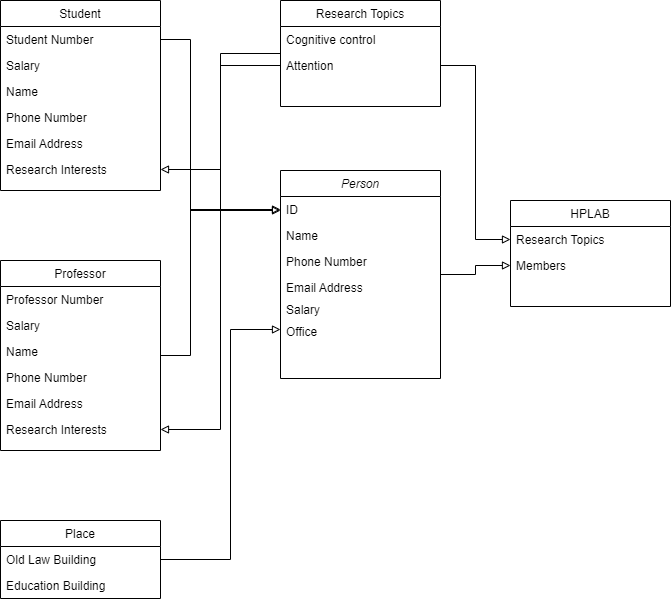

The diagram above was exported from draw.io. Its source (the exported page's mxGraphModel, read from the mxfile embedded in the PNG):
<mxGraphModel dx="1865" dy="1717" grid="1" gridSize="10" guides="1" tooltips="1" connect="1" arrows="1" fold="1" page="1" pageScale="1" pageWidth="827" pageHeight="1169" math="0" shadow="0">
  <root>
    <mxCell id="WIyWlLk6GJQsqaUBKTNV-0" />
    <mxCell id="WIyWlLk6GJQsqaUBKTNV-1" parent="WIyWlLk6GJQsqaUBKTNV-0" />
    <mxCell id="isD8iNZ1Ym33TNkkPrAz-40" style="edgeStyle=orthogonalEdgeStyle;rounded=0;orthogonalLoop=1;jettySize=auto;html=1;entryX=0;entryY=0.5;entryDx=0;entryDy=0;endArrow=block;endFill=0;elbow=vertical;" edge="1" parent="WIyWlLk6GJQsqaUBKTNV-1" source="zkfFHV4jXpPFQw0GAbJ--0" target="isD8iNZ1Ym33TNkkPrAz-22">
      <mxGeometry relative="1" as="geometry" />
    </mxCell>
    <mxCell id="zkfFHV4jXpPFQw0GAbJ--0" value="Person" style="swimlane;fontStyle=2;align=center;verticalAlign=top;childLayout=stackLayout;horizontal=1;startSize=26;horizontalStack=0;resizeParent=1;resizeLast=0;collapsible=1;marginBottom=0;rounded=0;shadow=0;strokeWidth=1;" parent="WIyWlLk6GJQsqaUBKTNV-1" vertex="1">
      <mxGeometry x="270" y="50" width="160" height="208" as="geometry">
        <mxRectangle x="230" y="140" width="160" height="26" as="alternateBounds" />
      </mxGeometry>
    </mxCell>
    <mxCell id="zkfFHV4jXpPFQw0GAbJ--1" value="ID" style="text;align=left;verticalAlign=top;spacingLeft=4;spacingRight=4;overflow=hidden;rotatable=0;points=[[0,0.5],[1,0.5]];portConstraint=eastwest;" parent="zkfFHV4jXpPFQw0GAbJ--0" vertex="1">
      <mxGeometry y="26" width="160" height="26" as="geometry" />
    </mxCell>
    <mxCell id="isD8iNZ1Ym33TNkkPrAz-13" value="Name" style="text;align=left;verticalAlign=top;spacingLeft=4;spacingRight=4;overflow=hidden;rotatable=0;points=[[0,0.5],[1,0.5]];portConstraint=eastwest;" vertex="1" parent="zkfFHV4jXpPFQw0GAbJ--0">
      <mxGeometry y="52" width="160" height="26" as="geometry" />
    </mxCell>
    <mxCell id="zkfFHV4jXpPFQw0GAbJ--2" value="Phone Number" style="text;align=left;verticalAlign=top;spacingLeft=4;spacingRight=4;overflow=hidden;rotatable=0;points=[[0,0.5],[1,0.5]];portConstraint=eastwest;rounded=0;shadow=0;html=0;" parent="zkfFHV4jXpPFQw0GAbJ--0" vertex="1">
      <mxGeometry y="78" width="160" height="26" as="geometry" />
    </mxCell>
    <mxCell id="isD8iNZ1Ym33TNkkPrAz-9" value="Email Address" style="text;align=left;verticalAlign=top;spacingLeft=4;spacingRight=4;overflow=hidden;rotatable=0;points=[[0,0.5],[1,0.5]];portConstraint=eastwest;rounded=0;shadow=0;html=0;" vertex="1" parent="zkfFHV4jXpPFQw0GAbJ--0">
      <mxGeometry y="104" width="160" height="22" as="geometry" />
    </mxCell>
    <mxCell id="zkfFHV4jXpPFQw0GAbJ--3" value="Salary" style="text;align=left;verticalAlign=top;spacingLeft=4;spacingRight=4;overflow=hidden;rotatable=0;points=[[0,0.5],[1,0.5]];portConstraint=eastwest;rounded=0;shadow=0;html=0;" parent="zkfFHV4jXpPFQw0GAbJ--0" vertex="1">
      <mxGeometry y="126" width="160" height="22" as="geometry" />
    </mxCell>
    <mxCell id="isD8iNZ1Ym33TNkkPrAz-14" value="Office" style="text;align=left;verticalAlign=top;spacingLeft=4;spacingRight=4;overflow=hidden;rotatable=0;points=[[0,0.5],[1,0.5]];portConstraint=eastwest;rounded=0;shadow=0;html=0;" vertex="1" parent="zkfFHV4jXpPFQw0GAbJ--0">
      <mxGeometry y="148" width="160" height="22" as="geometry" />
    </mxCell>
    <mxCell id="zkfFHV4jXpPFQw0GAbJ--6" value="Student" style="swimlane;fontStyle=0;align=center;verticalAlign=top;childLayout=stackLayout;horizontal=1;startSize=26;horizontalStack=0;resizeParent=1;resizeLast=0;collapsible=1;marginBottom=0;rounded=0;shadow=0;strokeWidth=1;" parent="WIyWlLk6GJQsqaUBKTNV-1" vertex="1">
      <mxGeometry x="-10" y="-120" width="160" height="190" as="geometry">
        <mxRectangle x="130" y="380" width="160" height="26" as="alternateBounds" />
      </mxGeometry>
    </mxCell>
    <mxCell id="zkfFHV4jXpPFQw0GAbJ--7" value="Student Number" style="text;align=left;verticalAlign=top;spacingLeft=4;spacingRight=4;overflow=hidden;rotatable=0;points=[[0,0.5],[1,0.5]];portConstraint=eastwest;" parent="zkfFHV4jXpPFQw0GAbJ--6" vertex="1">
      <mxGeometry y="26" width="160" height="26" as="geometry" />
    </mxCell>
    <mxCell id="isD8iNZ1Ym33TNkkPrAz-4" value="Salary" style="text;align=left;verticalAlign=top;spacingLeft=4;spacingRight=4;overflow=hidden;rotatable=0;points=[[0,0.5],[1,0.5]];portConstraint=eastwest;" vertex="1" parent="zkfFHV4jXpPFQw0GAbJ--6">
      <mxGeometry y="52" width="160" height="26" as="geometry" />
    </mxCell>
    <mxCell id="isD8iNZ1Ym33TNkkPrAz-10" value="Name" style="text;align=left;verticalAlign=top;spacingLeft=4;spacingRight=4;overflow=hidden;rotatable=0;points=[[0,0.5],[1,0.5]];portConstraint=eastwest;" vertex="1" parent="zkfFHV4jXpPFQw0GAbJ--6">
      <mxGeometry y="78" width="160" height="26" as="geometry" />
    </mxCell>
    <mxCell id="isD8iNZ1Ym33TNkkPrAz-11" value="Phone Number" style="text;align=left;verticalAlign=top;spacingLeft=4;spacingRight=4;overflow=hidden;rotatable=0;points=[[0,0.5],[1,0.5]];portConstraint=eastwest;" vertex="1" parent="zkfFHV4jXpPFQw0GAbJ--6">
      <mxGeometry y="104" width="160" height="26" as="geometry" />
    </mxCell>
    <mxCell id="isD8iNZ1Ym33TNkkPrAz-12" value="Email Address" style="text;align=left;verticalAlign=top;spacingLeft=4;spacingRight=4;overflow=hidden;rotatable=0;points=[[0,0.5],[1,0.5]];portConstraint=eastwest;" vertex="1" parent="zkfFHV4jXpPFQw0GAbJ--6">
      <mxGeometry y="130" width="160" height="26" as="geometry" />
    </mxCell>
    <mxCell id="isD8iNZ1Ym33TNkkPrAz-16" value="Research Interests" style="text;align=left;verticalAlign=top;spacingLeft=4;spacingRight=4;overflow=hidden;rotatable=0;points=[[0,0.5],[1,0.5]];portConstraint=eastwest;" vertex="1" parent="zkfFHV4jXpPFQw0GAbJ--6">
      <mxGeometry y="156" width="160" height="26" as="geometry" />
    </mxCell>
    <mxCell id="isD8iNZ1Ym33TNkkPrAz-38" style="edgeStyle=orthogonalEdgeStyle;rounded=0;orthogonalLoop=1;jettySize=auto;html=1;entryX=1;entryY=0.5;entryDx=0;entryDy=0;endArrow=block;endFill=0;elbow=vertical;" edge="1" parent="WIyWlLk6GJQsqaUBKTNV-1" source="zkfFHV4jXpPFQw0GAbJ--17" target="isD8iNZ1Ym33TNkkPrAz-30">
      <mxGeometry relative="1" as="geometry">
        <Array as="points">
          <mxPoint x="210" y="-67" />
          <mxPoint x="210" y="309" />
        </Array>
      </mxGeometry>
    </mxCell>
    <mxCell id="zkfFHV4jXpPFQw0GAbJ--17" value="Research Topics" style="swimlane;fontStyle=0;align=center;verticalAlign=top;childLayout=stackLayout;horizontal=1;startSize=26;horizontalStack=0;resizeParent=1;resizeLast=0;collapsible=1;marginBottom=0;rounded=0;shadow=0;strokeWidth=1;" parent="WIyWlLk6GJQsqaUBKTNV-1" vertex="1">
      <mxGeometry x="270" y="-120" width="160" height="106" as="geometry">
        <mxRectangle x="550" y="140" width="160" height="26" as="alternateBounds" />
      </mxGeometry>
    </mxCell>
    <mxCell id="zkfFHV4jXpPFQw0GAbJ--18" value="Cognitive control" style="text;align=left;verticalAlign=top;spacingLeft=4;spacingRight=4;overflow=hidden;rotatable=0;points=[[0,0.5],[1,0.5]];portConstraint=eastwest;" parent="zkfFHV4jXpPFQw0GAbJ--17" vertex="1">
      <mxGeometry y="26" width="160" height="26" as="geometry" />
    </mxCell>
    <mxCell id="zkfFHV4jXpPFQw0GAbJ--19" value="Attention" style="text;align=left;verticalAlign=top;spacingLeft=4;spacingRight=4;overflow=hidden;rotatable=0;points=[[0,0.5],[1,0.5]];portConstraint=eastwest;rounded=0;shadow=0;html=0;" parent="zkfFHV4jXpPFQw0GAbJ--17" vertex="1">
      <mxGeometry y="52" width="160" height="26" as="geometry" />
    </mxCell>
    <mxCell id="isD8iNZ1Ym33TNkkPrAz-15" value="" style="edgeStyle=orthogonalEdgeStyle;rounded=0;orthogonalLoop=1;jettySize=auto;html=1;endArrow=block;endFill=0;exitX=1;exitY=0.5;exitDx=0;exitDy=0;" edge="1" parent="WIyWlLk6GJQsqaUBKTNV-1" source="isD8iNZ1Ym33TNkkPrAz-7" target="isD8iNZ1Ym33TNkkPrAz-14">
      <mxGeometry relative="1" as="geometry">
        <Array as="points">
          <mxPoint x="220" y="439" />
          <mxPoint x="220" y="209" />
        </Array>
      </mxGeometry>
    </mxCell>
    <mxCell id="isD8iNZ1Ym33TNkkPrAz-6" value="Place" style="swimlane;fontStyle=0;align=center;verticalAlign=top;childLayout=stackLayout;horizontal=1;startSize=26;horizontalStack=0;resizeParent=1;resizeLast=0;collapsible=1;marginBottom=0;rounded=0;shadow=0;strokeWidth=1;" vertex="1" parent="WIyWlLk6GJQsqaUBKTNV-1">
      <mxGeometry x="-10" y="400" width="160" height="78" as="geometry">
        <mxRectangle x="130" y="380" width="160" height="26" as="alternateBounds" />
      </mxGeometry>
    </mxCell>
    <mxCell id="isD8iNZ1Ym33TNkkPrAz-7" value="Old Law Building" style="text;align=left;verticalAlign=top;spacingLeft=4;spacingRight=4;overflow=hidden;rotatable=0;points=[[0,0.5],[1,0.5]];portConstraint=eastwest;" vertex="1" parent="isD8iNZ1Ym33TNkkPrAz-6">
      <mxGeometry y="26" width="160" height="26" as="geometry" />
    </mxCell>
    <mxCell id="isD8iNZ1Ym33TNkkPrAz-8" value="Education Building" style="text;align=left;verticalAlign=top;spacingLeft=4;spacingRight=4;overflow=hidden;rotatable=0;points=[[0,0.5],[1,0.5]];portConstraint=eastwest;" vertex="1" parent="isD8iNZ1Ym33TNkkPrAz-6">
      <mxGeometry y="52" width="160" height="26" as="geometry" />
    </mxCell>
    <mxCell id="isD8iNZ1Ym33TNkkPrAz-18" value="" style="endArrow=block;html=1;rounded=0;exitX=1;exitY=0.5;exitDx=0;exitDy=0;edgeStyle=elbowEdgeStyle;endFill=0;" edge="1" parent="WIyWlLk6GJQsqaUBKTNV-1" source="zkfFHV4jXpPFQw0GAbJ--7">
      <mxGeometry width="50" height="50" relative="1" as="geometry">
        <mxPoint x="390" y="160" as="sourcePoint" />
        <mxPoint x="270" y="90" as="targetPoint" />
        <Array as="points">
          <mxPoint x="180" y="30" />
        </Array>
      </mxGeometry>
    </mxCell>
    <mxCell id="isD8iNZ1Ym33TNkkPrAz-21" value="HPLAB" style="swimlane;fontStyle=0;align=center;verticalAlign=top;childLayout=stackLayout;horizontal=1;startSize=26;horizontalStack=0;resizeParent=1;resizeLast=0;collapsible=1;marginBottom=0;rounded=0;shadow=0;strokeWidth=1;" vertex="1" parent="WIyWlLk6GJQsqaUBKTNV-1">
      <mxGeometry x="500" y="80" width="160" height="106" as="geometry">
        <mxRectangle x="550" y="140" width="160" height="26" as="alternateBounds" />
      </mxGeometry>
    </mxCell>
    <mxCell id="isD8iNZ1Ym33TNkkPrAz-23" value="Research Topics" style="text;align=left;verticalAlign=top;spacingLeft=4;spacingRight=4;overflow=hidden;rotatable=0;points=[[0,0.5],[1,0.5]];portConstraint=eastwest;rounded=0;shadow=0;html=0;" vertex="1" parent="isD8iNZ1Ym33TNkkPrAz-21">
      <mxGeometry y="26" width="160" height="26" as="geometry" />
    </mxCell>
    <mxCell id="isD8iNZ1Ym33TNkkPrAz-22" value="Members" style="text;align=left;verticalAlign=top;spacingLeft=4;spacingRight=4;overflow=hidden;rotatable=0;points=[[0,0.5],[1,0.5]];portConstraint=eastwest;" vertex="1" parent="isD8iNZ1Ym33TNkkPrAz-21">
      <mxGeometry y="52" width="160" height="26" as="geometry" />
    </mxCell>
    <mxCell id="isD8iNZ1Ym33TNkkPrAz-32" value="" style="edgeStyle=orthogonalEdgeStyle;rounded=0;orthogonalLoop=1;jettySize=auto;elbow=vertical;html=1;endArrow=block;endFill=0;entryX=0;entryY=0.5;entryDx=0;entryDy=0;" edge="1" parent="WIyWlLk6GJQsqaUBKTNV-1" source="isD8iNZ1Ym33TNkkPrAz-24" target="zkfFHV4jXpPFQw0GAbJ--1">
      <mxGeometry relative="1" as="geometry">
        <mxPoint x="210" y="40" as="targetPoint" />
        <Array as="points">
          <mxPoint x="180" y="235" />
          <mxPoint x="180" y="89" />
        </Array>
      </mxGeometry>
    </mxCell>
    <mxCell id="isD8iNZ1Ym33TNkkPrAz-24" value="Professor" style="swimlane;fontStyle=0;align=center;verticalAlign=top;childLayout=stackLayout;horizontal=1;startSize=26;horizontalStack=0;resizeParent=1;resizeLast=0;collapsible=1;marginBottom=0;rounded=0;shadow=0;strokeWidth=1;" vertex="1" parent="WIyWlLk6GJQsqaUBKTNV-1">
      <mxGeometry x="-10" y="140" width="160" height="190" as="geometry">
        <mxRectangle x="130" y="380" width="160" height="26" as="alternateBounds" />
      </mxGeometry>
    </mxCell>
    <mxCell id="isD8iNZ1Ym33TNkkPrAz-25" value="Professor Number" style="text;align=left;verticalAlign=top;spacingLeft=4;spacingRight=4;overflow=hidden;rotatable=0;points=[[0,0.5],[1,0.5]];portConstraint=eastwest;" vertex="1" parent="isD8iNZ1Ym33TNkkPrAz-24">
      <mxGeometry y="26" width="160" height="26" as="geometry" />
    </mxCell>
    <mxCell id="isD8iNZ1Ym33TNkkPrAz-26" value="Salary" style="text;align=left;verticalAlign=top;spacingLeft=4;spacingRight=4;overflow=hidden;rotatable=0;points=[[0,0.5],[1,0.5]];portConstraint=eastwest;" vertex="1" parent="isD8iNZ1Ym33TNkkPrAz-24">
      <mxGeometry y="52" width="160" height="26" as="geometry" />
    </mxCell>
    <mxCell id="isD8iNZ1Ym33TNkkPrAz-27" value="Name" style="text;align=left;verticalAlign=top;spacingLeft=4;spacingRight=4;overflow=hidden;rotatable=0;points=[[0,0.5],[1,0.5]];portConstraint=eastwest;" vertex="1" parent="isD8iNZ1Ym33TNkkPrAz-24">
      <mxGeometry y="78" width="160" height="26" as="geometry" />
    </mxCell>
    <mxCell id="isD8iNZ1Ym33TNkkPrAz-28" value="Phone Number" style="text;align=left;verticalAlign=top;spacingLeft=4;spacingRight=4;overflow=hidden;rotatable=0;points=[[0,0.5],[1,0.5]];portConstraint=eastwest;" vertex="1" parent="isD8iNZ1Ym33TNkkPrAz-24">
      <mxGeometry y="104" width="160" height="26" as="geometry" />
    </mxCell>
    <mxCell id="isD8iNZ1Ym33TNkkPrAz-29" value="Email Address" style="text;align=left;verticalAlign=top;spacingLeft=4;spacingRight=4;overflow=hidden;rotatable=0;points=[[0,0.5],[1,0.5]];portConstraint=eastwest;" vertex="1" parent="isD8iNZ1Ym33TNkkPrAz-24">
      <mxGeometry y="130" width="160" height="26" as="geometry" />
    </mxCell>
    <mxCell id="isD8iNZ1Ym33TNkkPrAz-30" value="Research Interests" style="text;align=left;verticalAlign=top;spacingLeft=4;spacingRight=4;overflow=hidden;rotatable=0;points=[[0,0.5],[1,0.5]];portConstraint=eastwest;" vertex="1" parent="isD8iNZ1Ym33TNkkPrAz-24">
      <mxGeometry y="156" width="160" height="26" as="geometry" />
    </mxCell>
    <mxCell id="isD8iNZ1Ym33TNkkPrAz-37" style="edgeStyle=orthogonalEdgeStyle;rounded=0;orthogonalLoop=1;jettySize=auto;html=1;entryX=1;entryY=0.5;entryDx=0;entryDy=0;endArrow=block;endFill=0;elbow=vertical;" edge="1" parent="WIyWlLk6GJQsqaUBKTNV-1" source="zkfFHV4jXpPFQw0GAbJ--19" target="isD8iNZ1Ym33TNkkPrAz-16">
      <mxGeometry relative="1" as="geometry" />
    </mxCell>
    <mxCell id="isD8iNZ1Ym33TNkkPrAz-39" style="edgeStyle=orthogonalEdgeStyle;rounded=0;orthogonalLoop=1;jettySize=auto;html=1;entryX=0;entryY=0.5;entryDx=0;entryDy=0;endArrow=block;endFill=0;elbow=vertical;" edge="1" parent="WIyWlLk6GJQsqaUBKTNV-1" source="zkfFHV4jXpPFQw0GAbJ--19" target="isD8iNZ1Ym33TNkkPrAz-23">
      <mxGeometry relative="1" as="geometry" />
    </mxCell>
  </root>
</mxGraphModel>